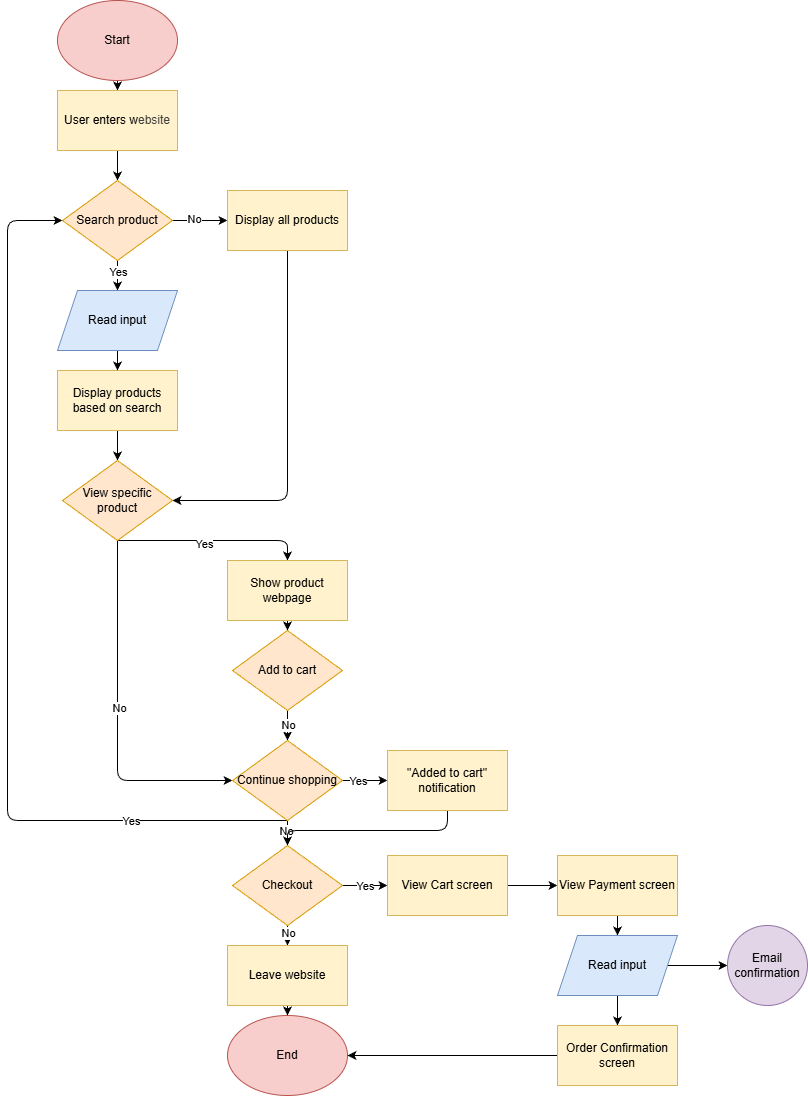

The diagram above was exported from draw.io. Its source (the exported page's mxGraphModel, read from the mxfile embedded in the PNG):
<mxGraphModel dx="2066" dy="461" grid="1" gridSize="10" guides="1" tooltips="1" connect="1" arrows="1" fold="1" page="1" pageScale="1" pageWidth="850" pageHeight="1100" background="#ffffff" math="0" shadow="0">
  <root>
    <mxCell id="0" />
    <mxCell id="1" parent="0" />
    <mxCell id="6" style="edgeStyle=none;html=1;exitX=0.5;exitY=1;exitDx=0;exitDy=0;" parent="1" source="2" target="3" edge="1">
      <mxGeometry relative="1" as="geometry" />
    </mxCell>
    <mxCell id="2" value="Start" style="ellipse;whiteSpace=wrap;html=1;fillColor=#f8cecc;strokeColor=#b85450;" parent="1" vertex="1">
      <mxGeometry x="50" width="120" height="80" as="geometry" />
    </mxCell>
    <mxCell id="37" style="edgeStyle=none;html=1;entryX=0.5;entryY=0;entryDx=0;entryDy=0;" parent="1" source="3" target="8" edge="1">
      <mxGeometry relative="1" as="geometry" />
    </mxCell>
    <mxCell id="3" value="User enters w&lt;span style=&quot;color: rgb(63, 63, 63); background-color: transparent;&quot;&gt;ebsite&lt;/span&gt;" style="rounded=0;whiteSpace=wrap;html=1;fillColor=#fff2cc;strokeColor=#d6b656;" parent="1" vertex="1">
      <mxGeometry x="50" y="90" width="120" height="60" as="geometry" />
    </mxCell>
    <mxCell id="9" style="edgeStyle=none;html=1;exitX=0.5;exitY=1;exitDx=0;exitDy=0;" parent="1" target="8" edge="1">
      <mxGeometry relative="1" as="geometry">
        <mxPoint x="110" y="230" as="sourcePoint" />
      </mxGeometry>
    </mxCell>
    <mxCell id="10" style="edgeStyle=none;html=1;entryX=0;entryY=0.5;entryDx=0;entryDy=0;exitX=1;exitY=0.5;exitDx=0;exitDy=0;" parent="1" source="8" target="14" edge="1">
      <mxGeometry relative="1" as="geometry">
        <mxPoint x="210" y="290" as="targetPoint" />
        <mxPoint x="165" y="290" as="sourcePoint" />
      </mxGeometry>
    </mxCell>
    <mxCell id="12" value="No" style="edgeLabel;html=1;align=center;verticalAlign=middle;resizable=0;points=[];" parent="10" vertex="1" connectable="0">
      <mxGeometry x="-0.2444" y="2" relative="1" as="geometry">
        <mxPoint as="offset" />
      </mxGeometry>
    </mxCell>
    <mxCell id="11" style="edgeStyle=none;html=1;exitX=0.5;exitY=1;exitDx=0;exitDy=0;entryX=0.5;entryY=0;entryDx=0;entryDy=0;" parent="1" source="8" target="56" edge="1">
      <mxGeometry relative="1" as="geometry">
        <mxPoint x="110" y="370" as="targetPoint" />
      </mxGeometry>
    </mxCell>
    <mxCell id="13" value="Yes" style="edgeLabel;html=1;align=center;verticalAlign=middle;resizable=0;points=[];" parent="11" vertex="1" connectable="0">
      <mxGeometry x="-0.3" y="4" relative="1" as="geometry">
        <mxPoint x="-4" as="offset" />
      </mxGeometry>
    </mxCell>
    <mxCell id="8" value="Search product" style="rhombus;whiteSpace=wrap;html=1;fillColor=#ffe6cc;strokeColor=#d79b00;" parent="1" vertex="1">
      <mxGeometry x="55" y="180" width="110" height="80" as="geometry" />
    </mxCell>
    <mxCell id="19" style="edgeStyle=none;html=1;exitX=0.5;exitY=1;exitDx=0;exitDy=0;entryX=1;entryY=0.5;entryDx=0;entryDy=0;" parent="1" source="14" target="20" edge="1">
      <mxGeometry relative="1" as="geometry">
        <mxPoint x="170" y="480" as="targetPoint" />
        <Array as="points">
          <mxPoint x="280" y="500" />
        </Array>
      </mxGeometry>
    </mxCell>
    <mxCell id="14" value="Display all products" style="rounded=0;whiteSpace=wrap;html=1;fillColor=#fff2cc;strokeColor=#d6b656;" parent="1" vertex="1">
      <mxGeometry x="220" y="190" width="120" height="60" as="geometry" />
    </mxCell>
    <mxCell id="18" style="edgeStyle=none;html=1;exitX=0.5;exitY=1;exitDx=0;exitDy=0;entryX=0.5;entryY=0;entryDx=0;entryDy=0;" parent="1" source="15" target="20" edge="1">
      <mxGeometry relative="1" as="geometry">
        <mxPoint x="110" y="450" as="targetPoint" />
      </mxGeometry>
    </mxCell>
    <mxCell id="15" value="Display products based on search" style="rounded=0;whiteSpace=wrap;html=1;fillColor=#fff2cc;strokeColor=#d6b656;" parent="1" vertex="1">
      <mxGeometry x="50" y="370" width="120" height="60" as="geometry" />
    </mxCell>
    <mxCell id="34" style="edgeStyle=none;html=1;entryX=0;entryY=0.5;entryDx=0;entryDy=0;" parent="1" source="20" target="38" edge="1">
      <mxGeometry relative="1" as="geometry">
        <mxPoint x="110" y="610" as="targetPoint" />
        <Array as="points">
          <mxPoint x="110" y="780" />
        </Array>
      </mxGeometry>
    </mxCell>
    <mxCell id="36" value="No" style="edgeLabel;html=1;align=center;verticalAlign=middle;resizable=0;points=[];" parent="34" vertex="1" connectable="0">
      <mxGeometry x="-0.0615" y="1" relative="1" as="geometry">
        <mxPoint as="offset" />
      </mxGeometry>
    </mxCell>
    <mxCell id="67" style="edgeStyle=none;html=1;exitX=0.5;exitY=1;exitDx=0;exitDy=0;entryX=0.5;entryY=0;entryDx=0;entryDy=0;" edge="1" parent="1" source="20" target="28">
      <mxGeometry relative="1" as="geometry">
        <Array as="points">
          <mxPoint x="280" y="540" />
        </Array>
      </mxGeometry>
    </mxCell>
    <mxCell id="68" value="Yes" style="edgeLabel;html=1;align=center;verticalAlign=middle;resizable=0;points=[];" vertex="1" connectable="0" parent="67">
      <mxGeometry x="-0.0947" y="-3" relative="1" as="geometry">
        <mxPoint as="offset" />
      </mxGeometry>
    </mxCell>
    <mxCell id="20" value="View specific product" style="rhombus;whiteSpace=wrap;html=1;fillColor=#ffe6cc;strokeColor=#d79b00;" parent="1" vertex="1">
      <mxGeometry x="55" y="460" width="110" height="80" as="geometry" />
    </mxCell>
    <mxCell id="70" style="edgeStyle=none;html=1;exitX=0.5;exitY=1;exitDx=0;exitDy=0;entryX=0.5;entryY=0;entryDx=0;entryDy=0;" edge="1" parent="1" source="25" target="38">
      <mxGeometry relative="1" as="geometry" />
    </mxCell>
    <mxCell id="71" value="No" style="edgeLabel;html=1;align=center;verticalAlign=middle;resizable=0;points=[];" vertex="1" connectable="0" parent="70">
      <mxGeometry x="-0.0667" y="2" relative="1" as="geometry">
        <mxPoint x="-2" as="offset" />
      </mxGeometry>
    </mxCell>
    <mxCell id="25" value="Add to cart" style="rhombus;whiteSpace=wrap;html=1;fillColor=#ffe6cc;strokeColor=#d79b00;" parent="1" vertex="1">
      <mxGeometry x="225" y="630" width="110" height="80" as="geometry" />
    </mxCell>
    <mxCell id="69" style="edgeStyle=none;html=1;exitX=0.5;exitY=1;exitDx=0;exitDy=0;" edge="1" parent="1" source="28" target="25">
      <mxGeometry relative="1" as="geometry" />
    </mxCell>
    <mxCell id="28" value="Show product webpage" style="rounded=0;whiteSpace=wrap;html=1;fillColor=#fff2cc;strokeColor=#d6b656;" parent="1" vertex="1">
      <mxGeometry x="220" y="560" width="120" height="60" as="geometry" />
    </mxCell>
    <mxCell id="42" style="edgeStyle=none;html=1;exitX=0.5;exitY=1;exitDx=0;exitDy=0;entryX=0;entryY=0.5;entryDx=0;entryDy=0;" parent="1" source="38" target="8" edge="1">
      <mxGeometry relative="1" as="geometry">
        <mxPoint x="280" y="731" as="targetPoint" />
        <Array as="points">
          <mxPoint y="820" />
          <mxPoint y="220" />
        </Array>
      </mxGeometry>
    </mxCell>
    <mxCell id="43" value="Yes" style="edgeLabel;html=1;align=center;verticalAlign=middle;resizable=0;points=[];" parent="42" vertex="1" connectable="0">
      <mxGeometry x="-0.6503" y="-3" relative="1" as="geometry">
        <mxPoint x="6" y="3" as="offset" />
      </mxGeometry>
    </mxCell>
    <mxCell id="44" style="edgeStyle=none;html=1;entryX=0.5;entryY=0;entryDx=0;entryDy=0;exitX=0.5;exitY=1;exitDx=0;exitDy=0;" parent="1" source="38" target="46" edge="1">
      <mxGeometry relative="1" as="geometry">
        <mxPoint x="280" y="825" as="targetPoint" />
        <mxPoint x="280" y="795" as="sourcePoint" />
      </mxGeometry>
    </mxCell>
    <mxCell id="45" value="No" style="edgeLabel;html=1;align=center;verticalAlign=middle;resizable=0;points=[];" parent="44" vertex="1" connectable="0">
      <mxGeometry x="-0.1714" y="-2" relative="1" as="geometry">
        <mxPoint as="offset" />
      </mxGeometry>
    </mxCell>
    <mxCell id="74" style="edgeStyle=none;html=1;entryX=0;entryY=0.5;entryDx=0;entryDy=0;" edge="1" parent="1" source="38" target="73">
      <mxGeometry relative="1" as="geometry" />
    </mxCell>
    <mxCell id="77" value="Yes" style="edgeLabel;html=1;align=center;verticalAlign=middle;resizable=0;points=[];" vertex="1" connectable="0" parent="74">
      <mxGeometry x="0.0667" y="1" relative="1" as="geometry">
        <mxPoint x="-9" y="1" as="offset" />
      </mxGeometry>
    </mxCell>
    <mxCell id="38" value="Continue shopping" style="rhombus;whiteSpace=wrap;html=1;fillColor=#ffe6cc;strokeColor=#d79b00;" parent="1" vertex="1">
      <mxGeometry x="225" y="740" width="110" height="80" as="geometry" />
    </mxCell>
    <mxCell id="49" style="edgeStyle=none;html=1;entryX=0.5;entryY=0;entryDx=0;entryDy=0;" parent="1" source="46" target="48" edge="1">
      <mxGeometry relative="1" as="geometry" />
    </mxCell>
    <mxCell id="52" value="No" style="edgeLabel;html=1;align=center;verticalAlign=middle;resizable=0;points=[];" parent="49" vertex="1" connectable="0">
      <mxGeometry x="-0.3172" y="2" relative="1" as="geometry">
        <mxPoint x="-2" as="offset" />
      </mxGeometry>
    </mxCell>
    <mxCell id="54" style="edgeStyle=none;html=1;entryX=0;entryY=0.5;entryDx=0;entryDy=0;" parent="1" source="46" target="53" edge="1">
      <mxGeometry relative="1" as="geometry" />
    </mxCell>
    <mxCell id="55" value="Yes" style="edgeLabel;html=1;align=center;verticalAlign=middle;resizable=0;points=[];" parent="54" vertex="1" connectable="0">
      <mxGeometry x="-0.0271" y="4" relative="1" as="geometry">
        <mxPoint y="4" as="offset" />
      </mxGeometry>
    </mxCell>
    <mxCell id="46" value="Checkout" style="rhombus;whiteSpace=wrap;html=1;fillColor=#ffe6cc;strokeColor=#d79b00;" parent="1" vertex="1">
      <mxGeometry x="225" y="845" width="110" height="80" as="geometry" />
    </mxCell>
    <mxCell id="47" value="End" style="ellipse;whiteSpace=wrap;html=1;fillColor=#f8cecc;strokeColor=#b85450;" parent="1" vertex="1">
      <mxGeometry x="220" y="1015" width="120" height="80" as="geometry" />
    </mxCell>
    <mxCell id="50" style="edgeStyle=none;html=1;entryX=0.5;entryY=0;entryDx=0;entryDy=0;" parent="1" source="48" target="47" edge="1">
      <mxGeometry relative="1" as="geometry" />
    </mxCell>
    <mxCell id="48" value="Leave website" style="rounded=0;whiteSpace=wrap;html=1;fillColor=#fff2cc;strokeColor=#d6b656;" parent="1" vertex="1">
      <mxGeometry x="220" y="945" width="120" height="60" as="geometry" />
    </mxCell>
    <mxCell id="59" style="edgeStyle=none;html=1;entryX=0;entryY=0.5;entryDx=0;entryDy=0;" parent="1" source="53" target="58" edge="1">
      <mxGeometry relative="1" as="geometry" />
    </mxCell>
    <mxCell id="53" value="View Cart screen" style="rounded=0;whiteSpace=wrap;html=1;fillColor=#fff2cc;strokeColor=#d6b656;" parent="1" vertex="1">
      <mxGeometry x="380" y="855" width="120" height="60" as="geometry" />
    </mxCell>
    <mxCell id="57" style="edgeStyle=none;html=1;" parent="1" source="56" target="15" edge="1">
      <mxGeometry relative="1" as="geometry" />
    </mxCell>
    <mxCell id="56" value="Read input" style="shape=parallelogram;perimeter=parallelogramPerimeter;whiteSpace=wrap;html=1;fixedSize=1;fillColor=#dae8fc;strokeColor=#6c8ebf;" parent="1" vertex="1">
      <mxGeometry x="50" y="290" width="120" height="60" as="geometry" />
    </mxCell>
    <mxCell id="61" style="edgeStyle=none;html=1;" parent="1" source="58" target="60" edge="1">
      <mxGeometry relative="1" as="geometry" />
    </mxCell>
    <mxCell id="58" value="View Payment screen" style="rounded=0;whiteSpace=wrap;html=1;fillColor=#fff2cc;strokeColor=#d6b656;" parent="1" vertex="1">
      <mxGeometry x="550" y="855" width="120" height="60" as="geometry" />
    </mxCell>
    <mxCell id="63" style="edgeStyle=none;html=1;entryX=0.5;entryY=0;entryDx=0;entryDy=0;" parent="1" source="60" target="62" edge="1">
      <mxGeometry relative="1" as="geometry" />
    </mxCell>
    <mxCell id="64" style="edgeStyle=none;html=1;entryX=0;entryY=0.5;entryDx=0;entryDy=0;" parent="1" source="60" target="65" edge="1">
      <mxGeometry relative="1" as="geometry">
        <mxPoint x="720" y="965" as="targetPoint" />
      </mxGeometry>
    </mxCell>
    <mxCell id="60" value="Read input" style="shape=parallelogram;perimeter=parallelogramPerimeter;whiteSpace=wrap;html=1;fixedSize=1;fillColor=#dae8fc;strokeColor=#6c8ebf;" parent="1" vertex="1">
      <mxGeometry x="550" y="935" width="120" height="60" as="geometry" />
    </mxCell>
    <mxCell id="66" style="edgeStyle=none;html=1;entryX=1;entryY=0.5;entryDx=0;entryDy=0;" parent="1" source="62" target="47" edge="1">
      <mxGeometry relative="1" as="geometry" />
    </mxCell>
    <mxCell id="62" value="Order Confirmation screen" style="rounded=0;whiteSpace=wrap;html=1;fillColor=#fff2cc;strokeColor=#d6b656;" parent="1" vertex="1">
      <mxGeometry x="550" y="1025" width="120" height="60" as="geometry" />
    </mxCell>
    <mxCell id="65" value="Email confirmation" style="ellipse;whiteSpace=wrap;html=1;aspect=fixed;fillColor=#e1d5e7;strokeColor=#9673a6;" parent="1" vertex="1">
      <mxGeometry x="720" y="925" width="80" height="80" as="geometry" />
    </mxCell>
    <mxCell id="76" style="edgeStyle=none;html=1;entryX=0.5;entryY=0;entryDx=0;entryDy=0;" edge="1" parent="1" source="73" target="46">
      <mxGeometry relative="1" as="geometry">
        <mxPoint x="440" y="850" as="targetPoint" />
        <Array as="points">
          <mxPoint x="440" y="830" />
          <mxPoint x="280" y="830" />
        </Array>
      </mxGeometry>
    </mxCell>
    <mxCell id="73" value="&quot;Added to cart&quot; notification" style="rounded=0;whiteSpace=wrap;html=1;fillColor=#fff2cc;strokeColor=#d6b656;" vertex="1" parent="1">
      <mxGeometry x="380" y="750" width="120" height="60" as="geometry" />
    </mxCell>
  </root>
</mxGraphModel>